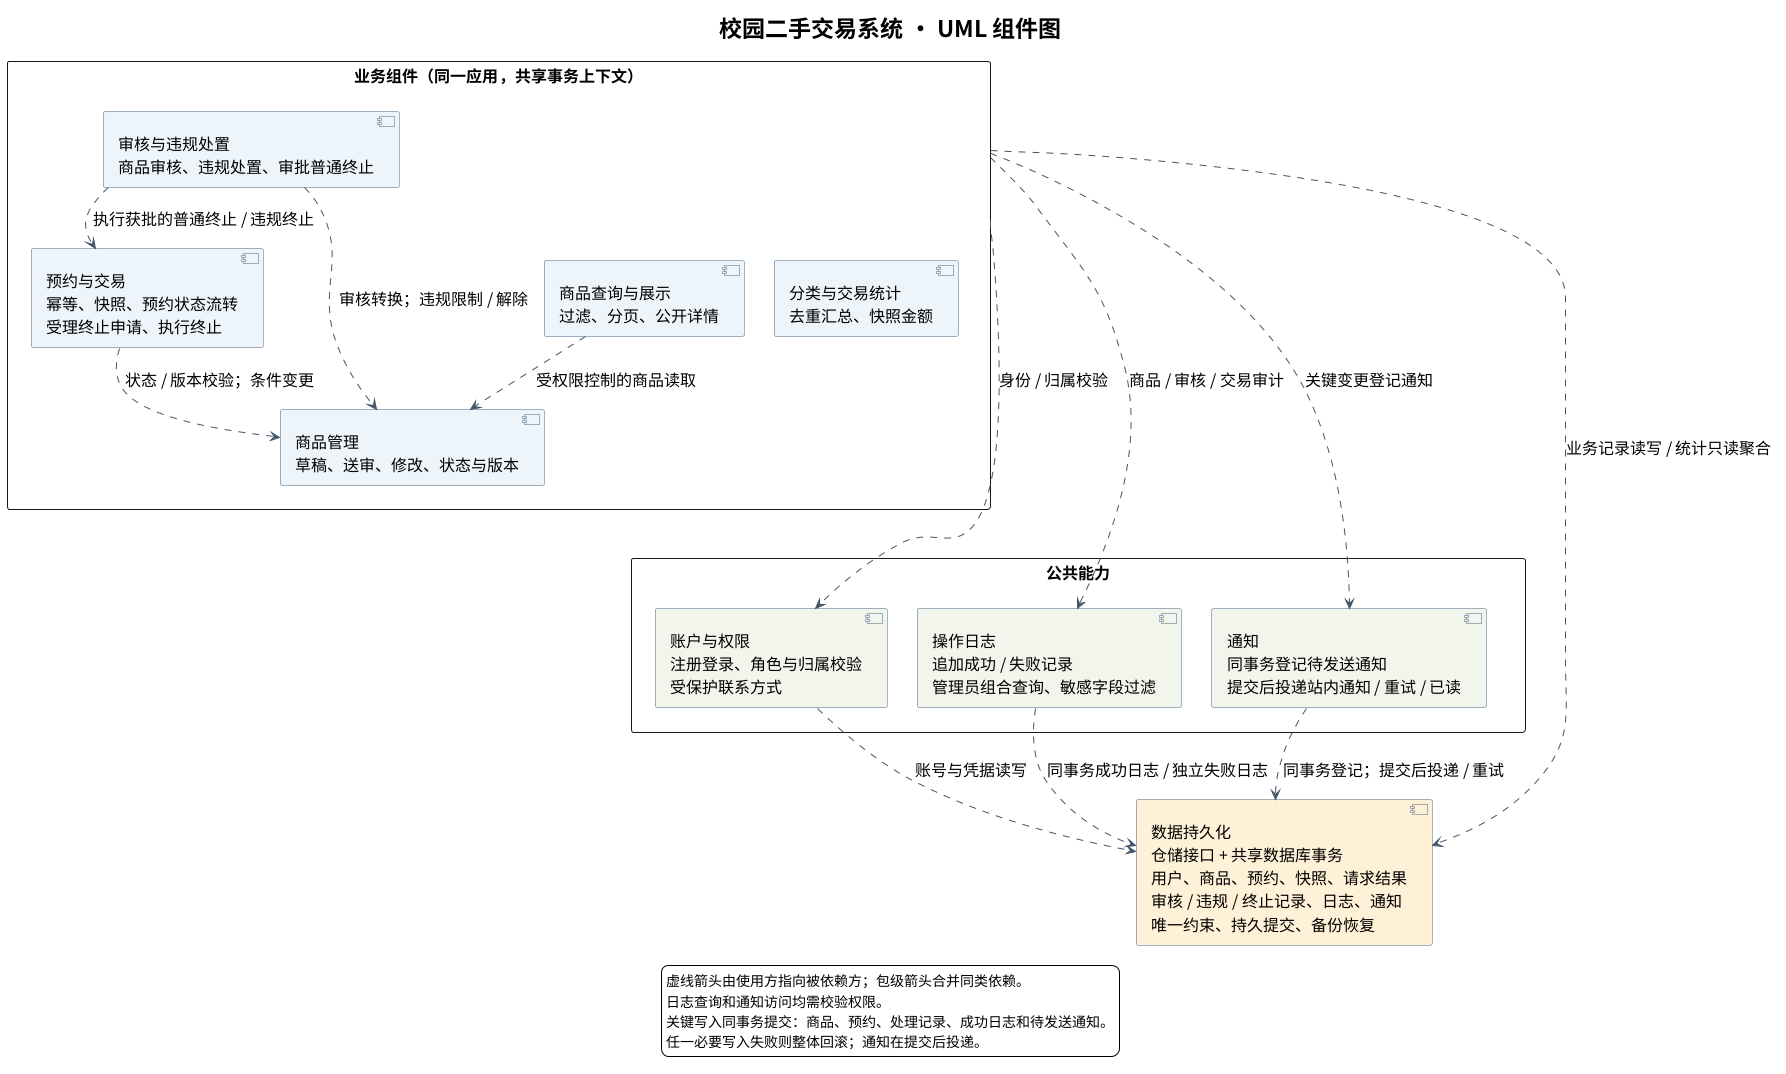

The diagram above was rendered by PlantUML. Its source (embedded in the PNG):
@startuml
' 模块内接口调用共享事务；详细核对见 组件图审查说明.md
skinparam defaultFontName Noto Sans CJK SC
skinparam defaultFontSize 16
skinparam titleFontSize 23
skinparam componentStyle uml2
skinparam shadowing false
skinparam backgroundColor white
skinparam ArrowColor #42566B
skinparam packageStyle rectangle
skinparam nodesep 30
skinparam ranksep 35
skinparam wrapWidth 280
skinparam component {
 BackgroundColor #EDF4FA
 BorderColor #486581
}
top to bottom direction
title 校园二手交易系统 · UML 组件图
package "业务组件（同一应用，共享事务上下文）" as B {
 component "审核与违规处置\n商品审核、违规处置、审批普通终止" as M
 component "预约与交易\n幂等、快照、预约状态流转\n受理终止申请、执行终止" as T
 component "商品管理\n草稿、送审、修改、状态与版本" as P
 component "商品查询与展示\n过滤、分页、公开详情" as Q
 component "分类与交易统计\n去重汇总、快照金额" as S
 M ..> T : 执行获批的普通终止 / 违规终止
 M ..> P : 审核转换；违规限制 / 解除
 T ..> P : 状态 / 版本校验；条件变更
 Q ..> P : 受权限控制的商品读取
 Q -[hidden]right-> S
}
package "公共能力" as C {
 component "账户与权限\n注册登录、角色与归属校验\n受保护联系方式" as A #F0F5EB
 component "操作日志\n追加成功 / 失败记录\n管理员组合查询、敏感字段过滤" as L #F0F5EB
 component "通知\n同事务登记待发送通知\n提交后投递站内通知 / 重试 / 已读" as N #F0F5EB
}
component "数据持久化\n仓储接口 + 共享数据库事务\n用户、商品、预约、快照、请求结果\n审核 / 违规 / 终止记录、日志、通知\n唯一约束、持久提交、备份恢复" as D #FFF1D6
B .down.> A : 身份 / 归属校验
B .down.> L : 商品 / 审核 / 交易审计
B .down.> N : 关键变更登记通知
B .down.> D : 业务记录读写 / 统计只读聚合
A ..> D : 账号与凭据读写
L ..> D : 同事务成功日志 / 独立失败日志
N ..> D : 同事务登记；提交后投递 / 重试
' 日志与通知的权限依赖合并在图例，避免回边干扰布局。
P -[hidden]down-> A
C -[hidden]down-> D
A -[hidden]right-> L
L -[hidden]right-> N
legend bottom
  虚线箭头由使用方指向被依赖方；包级箭头合并同类依赖。
  日志查询和通知访问均需校验权限。
  关键写入同事务提交：商品、预约、处理记录、成功日志和待发送通知。
  任一必要写入失败则整体回滚；通知在提交后投递。
endlegend
@enduml